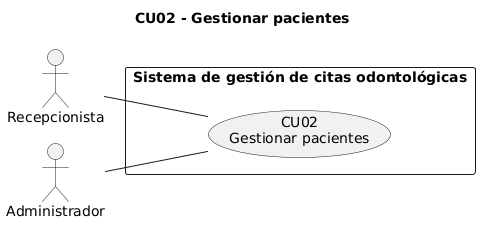

The diagram above was rendered by PlantUML. Its source (embedded in the PNG):
@startuml CU02_Gestionar_pacientes
!pragma layout smetana
title CU02 - Gestionar pacientes
left to right direction
skinparam packageStyle rectangle
actor "Recepcionista" as Recepcionista
actor "Administrador" as Administrador
rectangle "Sistema de gestión de citas odontológicas" {
  usecase "CU02\nGestionar pacientes" as CU02
}
Recepcionista -- CU02
Administrador -- CU02
@enduml